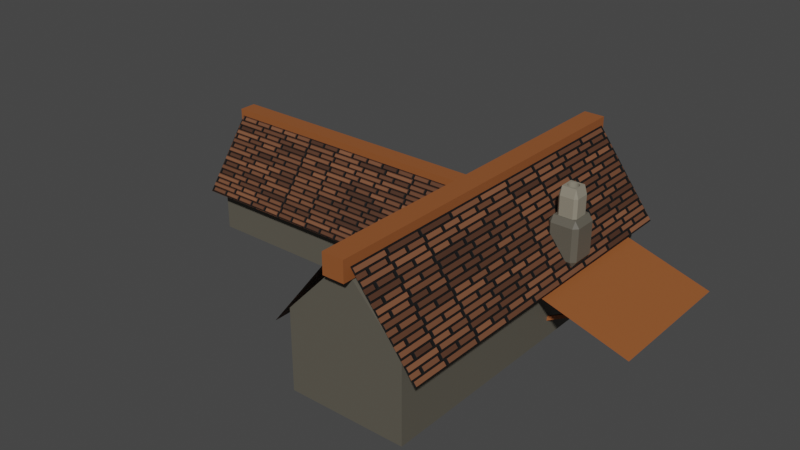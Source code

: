 # Source: casa_medieval.blend  (saved by Blender 2.92.15; exported with 4.5.12 LTS)
import bpy
from mathutils import Matrix  # noqa: F401  (used for matrix-valued properties, if any)

bpy.ops.wm.read_factory_settings(use_empty=True)
scene = bpy.context.scene
scene.name = 'Scene'

# ---- collections
col_collection = bpy.data.collections.new('Collection'); scene.collection.children.link(col_collection)

# ---- materials (node trees are filled in below, after node groups)
mat_wood_001 = bpy.data.materials.new('Wood.001')
mat_telhado_002 = bpy.data.materials.new('Telhado.002')
mat_material_012 = bpy.data.materials.new('Material.012')
mat_material_011 = bpy.data.materials.new('Material.011')
mat_material_010 = bpy.data.materials.new('Material.010')
mat_paralelo = bpy.data.materials.new('Paralelo')

# ---- material node trees
mat_wood_001.use_nodes = True; mat_wood_001.node_tree.nodes.clear()
_N = mat_wood_001.node_tree.nodes; _L = mat_wood_001.node_tree.links
n0 = _N.new('ShaderNodeBsdfPrincipled'); n0.name = 'Principled BSDF'; n0.location = (10, 300)
n0.distribution = 'GGX'
n0.subsurface_method = 'RANDOM_WALK_SKIN'
n0.inputs[0].default_value = (0.2957, 0.09143, 0.02578, 1.0)
n0.inputs[3].default_value = 1.45
n0.inputs[27].default_value = (0.0, 0.0, 0.0, 1.0)
n0.inputs[28].default_value = 1.0
n1 = _N.new('ShaderNodeOutputMaterial'); n1.name = 'Material Output'; n1.location = (300, 300)
_L.new(n0.outputs[0], n1.inputs[0])
n1.is_active_output = True
mat_telhado_002.use_nodes = True; mat_telhado_002.node_tree.nodes.clear()
_N = mat_telhado_002.node_tree.nodes; _L = mat_telhado_002.node_tree.links
n0 = _N.new('ShaderNodeOutputMaterial'); n0.name = 'Material Output'; n0.location = (338, 300)
n1 = _N.new('ShaderNodeTexCoord'); n1.name = 'Texture Coordinate'; n1.location = (-1316, 230)
n2 = _N.new('ShaderNodeMapping'); n2.name = 'Mapping'; n2.location = (-1106, 247)
n2.width = 240
n2.inputs[2].default_value = (0.0, 0.0, 1.571)
n3 = _N.new('ShaderNodeTexBrick'); n3.name = 'Brick Texture'; n3.location = (-816, 301)
n3.offset = 0.6077
n3.squash = 0.57
n3.inputs[4].default_value = 4.5
n4 = _N.new('ShaderNodeBump'); n4.name = 'Bump'; n4.location = (-419, -134)
n4.inputs[1].default_value = 1.0
n4.inputs[2].default_value = 1.0
n5 = _N.new('ShaderNodeValToRGB'); n5.name = 'ColorRamp'; n5.location = (-502, 336)
while len(n5.color_ramp.elements) > 1: n5.color_ramp.elements.remove(n5.color_ramp.elements[-1])
n5.color_ramp.elements[0].position = 0.0; n5.color_ramp.elements[0].color = (0.0, 0.0, 0.0, 1.0)
_e = n5.color_ramp.elements.new(1.0); _e.color = (0.3663, 0.1384, 0.06125, 1.0)
n6 = _N.new('ShaderNodeHueSaturation'); n6.name = 'Hue Saturation Value'; n6.location = (-182, 332)
n6.inputs[2].default_value = 0.7
n7 = _N.new('ShaderNodeBsdfPrincipled'); n7.name = 'Principled BSDF'; n7.location = (48, 300)
n7.distribution = 'GGX'
n7.subsurface_method = 'RANDOM_WALK_SKIN'
n7.inputs[2].default_value = 0.7318
n7.inputs[3].default_value = 1.45
n7.inputs[27].default_value = (0.0, 0.0, 0.0, 1.0)
n7.inputs[28].default_value = 1.0
_L.new(n2.outputs[0], n3.inputs[0])
_L.new(n1.outputs[0], n2.inputs[0])
_L.new(n3.outputs[0], n5.inputs[0])
_L.new(n3.outputs[0], n4.inputs[3])
_L.new(n4.outputs[0], n7.inputs[5])
_L.new(n6.outputs[0], n7.inputs[0])
_L.new(n5.outputs[0], n6.inputs[4])
_L.new(n7.outputs[0], n0.inputs[0])
n0.is_active_output = True
mat_material_012.use_nodes = True; mat_material_012.node_tree.nodes.clear()
_N = mat_material_012.node_tree.nodes; _L = mat_material_012.node_tree.links
n0 = _N.new('ShaderNodeBsdfPrincipled'); n0.name = 'Principled BSDF'; n0.location = (10, 300)
n0.distribution = 'GGX'
n0.subsurface_method = 'BURLEY'
n0.inputs[0].default_value = (0.2641, 0.2397, 0.1847, 1.0)
n0.inputs[3].default_value = 1.45
n0.inputs[27].default_value = (0.0, 0.0, 0.0, 1.0)
n0.inputs[28].default_value = 1.0
n1 = _N.new('ShaderNodeOutputMaterial'); n1.name = 'Material Output'; n1.location = (300, 300)
_L.new(n0.outputs[0], n1.inputs[0])
n1.is_active_output = True
mat_material_011.use_nodes = True; mat_material_011.node_tree.nodes.clear()
_N = mat_material_011.node_tree.nodes; _L = mat_material_011.node_tree.links
n0 = _N.new('ShaderNodeBsdfPrincipled'); n0.name = 'Principled BSDF'; n0.location = (10, 300)
n0.distribution = 'GGX'
n0.subsurface_method = 'BURLEY'
n0.inputs[0].default_value = (0.107, 0.09759, 0.07619, 1.0)
n0.inputs[3].default_value = 1.45
n0.inputs[27].default_value = (0.0, 0.0, 0.0, 1.0)
n0.inputs[28].default_value = 1.0
n1 = _N.new('ShaderNodeOutputMaterial'); n1.name = 'Material Output'; n1.location = (300, 300)
_L.new(n0.outputs[0], n1.inputs[0])
n1.is_active_output = True
mat_material_010.use_nodes = True; mat_material_010.node_tree.nodes.clear()
_N = mat_material_010.node_tree.nodes; _L = mat_material_010.node_tree.links
n0 = _N.new('ShaderNodeBsdfPrincipled'); n0.name = 'Principled BSDF'; n0.location = (10, 300)
n0.distribution = 'GGX'
n0.subsurface_method = 'BURLEY'
n0.inputs[0].default_value = (0.6308, 0.1559, 0.02122, 1.0)
n0.inputs[3].default_value = 1.45
n0.inputs[27].default_value = (0.0, 0.0, 0.0, 1.0)
n0.inputs[28].default_value = 1.0
n1 = _N.new('ShaderNodeOutputMaterial'); n1.name = 'Material Output'; n1.location = (300, 300)
_L.new(n0.outputs[0], n1.inputs[0])
n1.is_active_output = True
mat_paralelo.use_nodes = True; mat_paralelo.node_tree.nodes.clear()
_N = mat_paralelo.node_tree.nodes; _L = mat_paralelo.node_tree.links
n0 = _N.new('ShaderNodeOutputMaterial'); n0.name = 'Material Output'; n0.location = (300, 300)
n1 = _N.new('ShaderNodeBump'); n1.name = 'Bump'; n1.location = (-307, -183)
n1.inputs[0].default_value = 0.5417
n1.inputs[1].default_value = 1.0
n1.inputs[2].default_value = 1.0
n2 = _N.new('ShaderNodeBsdfPrincipled'); n2.name = 'Principled BSDF'; n2.location = (10, 300)
n2.distribution = 'GGX'
n2.subsurface_method = 'RANDOM_WALK_SKIN'
n2.inputs[3].default_value = 1.45
n2.inputs[27].default_value = (0.0, 0.0, 0.0, 1.0)
n2.inputs[28].default_value = 1.0
n3 = _N.new('ShaderNodeTexBrick'); n3.name = 'Brick Texture'; n3.location = (-874, 236)
n3.offset = 0.7538
n3.squash = 1.3
n3.inputs[2].default_value = (0.214, 0.4081, 0.2831, 1.0)
n3.inputs[3].default_value = (0.1178, 0.1178, 0.1178, 1.0)
n3.inputs[4].default_value = 14.2
n4 = _N.new('ShaderNodeValToRGB'); n4.name = 'ColorRamp'; n4.location = (-643, 268)
while len(n4.color_ramp.elements) > 1: n4.color_ramp.elements.remove(n4.color_ramp.elements[-1])
n4.color_ramp.elements[0].position = 0.0; n4.color_ramp.elements[0].color = (0.2525, 0.2301, 0.1534, 1.0)
_e = n4.color_ramp.elements.new(1.0); _e.color = (0.95, 0.8821, 0.6957, 1.0)
n5 = _N.new('ShaderNodeHueSaturation'); n5.name = 'Hue Saturation Value'; n5.location = (-297, 250)
n5.inputs[1].default_value = 1.34
_L.new(n5.outputs[0], n2.inputs[0])
_L.new(n3.outputs[0], n4.inputs[0])
_L.new(n3.outputs[0], n1.inputs[3])
_L.new(n1.outputs[0], n2.inputs[5])
_L.new(n2.outputs[0], n0.inputs[0])
_L.new(n4.outputs[0], n5.inputs[4])
n0.is_active_output = True

# ---- world
world_world = bpy.data.worlds.new('World'); scene.world = world_world
world_world.use_nodes = True; world_world.node_tree.nodes.clear()
_N = world_world.node_tree.nodes; _L = world_world.node_tree.links
n0 = _N.new('ShaderNodeOutputWorld'); n0.name = 'World Output'; n0.location = (300, 300)
n1 = _N.new('ShaderNodeBackground'); n1.name = 'Background'; n1.location = (10, 300)
n1.inputs[0].default_value = (0.05088, 0.05088, 0.05088, 1.0)
_L.new(n1.outputs[0], n0.inputs[0])
n0.is_active_output = True
world_world.color = (0.05088, 0.05088, 0.05088)
world_world.use_sun_shadow = False
world_world.sun_shadow_jitter_overblur = 0.0

# ---- meshes
me_cube_041 = bpy.data.meshes.new('Cube.041')
me_cube_041.from_pydata([(-1.0, -1.0, -1.0), (-1.0, -1.0, 1.0), (-1.0, 1.0, -1.0), (-1.0, 1.0, 1.0), (1.0, -1.0, -1.0), (1.0, -1.0, 1.0), (1.0, 1.0, -1.0), (1.0, 1.0, 1.0)], [], [(0, 1, 3, 2), (2, 3, 7, 6), (6, 7, 5, 4), (4, 5, 1, 0), (2, 6, 4, 0), (7, 3, 1, 5)])
_uv = me_cube_041.uv_layers.new(name='UVMap')
_uv.uv.foreach_set('vector', [0.375, 0.0, 0.625, 0.0, 0.625, 0.25, 0.375, 0.25, 0.375, 0.25, 0.625, 0.25, 0.625, 0.5, 0.375, 0.5, 0.375, 0.5, 0.625, 0.5, 0.625, 0.75, 0.375, 0.75, 0.375, 0.75, 0.625, 0.75, 0.625, 1.0, 0.375, 1.0, 0.125, 0.5, 0.375, 0.5, 0.375, 0.75, 0.125, 0.75, 0.625, 0.5, 0.875, 0.5, 0.875, 0.75, 0.625, 0.75])
me_cube_041.materials.append(mat_wood_001)
me_cube_041.use_remesh_fix_poles = True
me_cube_041.use_remesh_preserve_attributes = False
me_cube_041.use_mirror_vertex_groups = False
me_cube_041.update()
me_cube_040 = bpy.data.meshes.new('Cube.040')
me_cube_040.from_pydata([(1.127, 0.9675, 1.0), (1.118, -1.0, 0.9997), (0.1178, -1.0, 2.282), (0.1268, 0.9822, 2.279)], [], [(0, 3, 2, 1)])
_uv = me_cube_040.uv_layers.new(name='UVMap')
_uv.uv.foreach_set('vector', [0.625, 0.5, 0.75, 0.5, 0.75, 0.75, 0.625, 0.75])
me_cube_040.materials.append(mat_telhado_002)
me_cube_040.use_remesh_preserve_volume = False
me_cube_040.use_remesh_preserve_attributes = False
me_cube_040.use_mirror_vertex_groups = False
me_cube_040.update()
me_cube_039 = bpy.data.meshes.new('Cube.039')
me_cube_039.from_pydata([(-0.7184, -0.7184, -1.0), (-0.7184, -1.0, -0.7184), (-1.0, -0.7184, -0.7184), (-0.7184, -1.0, 0.7184), (-0.7184, -0.7184, 1.0), (-1.0, -0.7184, 0.7184), (-0.7184, 0.7184, -1.0), (-1.0, 0.7184, -0.7184), (-0.7184, 1.0, -0.7184), (-0.7184, 0.7184, 1.0), (-0.7184, 1.0, 0.7184), (-1.0, 0.7184, 0.7184), (0.7184, -0.7184, -1.0), (1.0, -0.7184, -0.7184), (0.7184, -1.0, -0.7184), (0.7184, -0.7184, 1.0), (0.7184, -1.0, 0.7184), (1.0, -0.7184, 0.7184), (0.7184, 0.7184, -1.0), (0.7184, 1.0, -0.7184), (1.0, 0.7184, -0.7184), (0.7184, 0.7184, 1.0), (1.0, 0.7184, 0.7184), (0.7184, 1.0, 0.7184), (0.01385, 0.5446, -1.0), (0.01385, 0.5446, 1.0), (-0.09479, -0.5584, -1.0), (-0.09479, -0.5584, 1.0), (0.1225, 0.5339, -1.0), (0.1225, 0.5339, 1.0), (-0.1993, -0.5267, -1.0), (-0.1993, -0.5267, 1.0), (0.227, 0.5023, -1.0), (0.227, 0.5023, 1.0), (-0.2955, -0.4753, -1.0), (-0.2955, -0.4753, 1.0), (0.3232, 0.4508, -1.0), (0.3232, 0.4508, 1.0), (-0.3799, -0.406, -1.0), (-0.3799, -0.406, 1.0), (0.4076, 0.3815, -1.0), (0.4076, 0.3815, 1.0), (-0.4492, -0.3216, -1.0), (-0.4492, -0.3216, 1.0), (0.4769, 0.2972, -1.0), (0.4769, 0.2972, 1.0), (-0.5006, -0.2253, -1.0), (-0.5006, -0.2253, 1.0), (0.5283, 0.2009, -1.0), (0.5283, 0.2009, 1.0), (-0.5323, -0.1209, -1.0), (-0.5323, -0.1209, 1.0), (0.56, 0.09641, -1.0), (0.56, 0.09641, 1.0), (-0.543, -0.01223, -1.0), (-0.543, -0.01223, 1.0), (0.5707, -0.01223, -1.0), (0.5707, -0.01223, 1.0), (-0.5323, 0.09641, -1.0), (0.56, -0.1209, -1.0), (-0.5323, 0.09641, 1.0), (0.56, -0.1209, 1.0), (0.5283, -0.2253, -1.0), (0.5283, -0.2253, 1.0), (-0.5006, 0.2009, -1.0), (-0.5006, 0.2009, 1.0), (0.4769, -0.3216, -1.0), (0.4769, -0.3216, 1.0), (-0.4492, 0.2972, -1.0), (-0.4492, 0.2972, 1.0), (0.4076, -0.406, -1.0), (0.4076, -0.406, 1.0), (-0.3799, 0.3815, -1.0), (-0.3799, 0.3815, 1.0), (0.3232, -0.4753, -1.0), (0.3232, -0.4753, 1.0), (-0.2955, 0.4508, -1.0), (-0.2955, 0.4508, 1.0), (0.227, -0.5267, -1.0), (0.227, -0.5267, 1.0), (-0.1993, 0.5023, -1.0), (-0.1993, 0.5023, 1.0), (0.1225, -0.5584, -1.0), (0.1225, -0.5584, 1.0), (-0.09479, 0.5339, -1.0), (-0.09479, 0.5339, 1.0), (0.01385, -0.5691, -1.0), (0.01385, -0.5691, 1.0)], [], [(14, 16, 3, 1), (20, 22, 17, 13), (2, 5, 11, 7), (8, 10, 23, 19), (0, 1, 2), (3, 4, 5), (6, 7, 8), (9, 10, 11), (12, 13, 14), (15, 16, 17), (18, 19, 20), (21, 22, 23), (6, 0, 2, 7), (1, 3, 5, 2), (4, 9, 11, 5), (10, 8, 7, 11), (18, 6, 8, 19), (9, 21, 23, 10), (22, 20, 19, 23), (12, 18, 20, 13), (21, 15, 17, 22), (16, 14, 13, 17), (0, 12, 14, 1), (15, 4, 3, 16), (25, 24, 28, 29), (29, 28, 32, 33), (33, 32, 36, 37), (37, 36, 40, 41), (40, 44, 45, 41), (44, 48, 49, 45), (48, 52, 53, 49), (52, 56, 57, 53), (56, 59, 61, 57), (59, 62, 63, 61), (62, 66, 67, 63), (66, 70, 71, 67), (70, 74, 75, 71), (74, 78, 79, 75), (78, 82, 83, 79), (82, 86, 87, 83), (27, 87, 86, 26), (26, 30, 31, 27), (30, 34, 35, 31), (34, 38, 39, 35), (39, 38, 42, 43), (43, 42, 46, 47), (47, 46, 50, 51), (51, 50, 54, 55), (55, 54, 58, 60), (60, 58, 64, 65), (65, 64, 68, 69), (72, 73, 69, 68), (73, 72, 76, 77), (77, 76, 80, 81), (81, 80, 84, 85), (24, 25, 85, 84), (71, 15, 21, 41, 45, 49, 53, 57, 61, 63, 67), (41, 21, 9, 4, 15, 71, 75, 79, 83, 87, 27, 31, 35, 39, 43, 47, 51, 55, 60, 65, 69, 73, 77, 81, 85, 25, 29, 33, 37), (40, 18, 12, 70, 66, 62, 59, 56, 52, 48, 44), (12, 0, 6, 18, 40, 36, 32, 28, 24, 84, 80, 76, 72, 68, 64, 58, 54, 50, 46, 42, 38, 34, 30, 26, 86, 82, 78, 74, 70)])
_uv = me_cube_039.uv_layers.new(name='UVMap')
_uv.uv.foreach_set('vector', [0.4102, 0.7852, 0.5898, 0.7852, 0.5898, 0.9648, 0.4102, 0.9648, 0.4102, 0.5352, 0.5898, 0.5352, 0.5898, 0.7148, 0.4102, 0.7148, 0.4102, 0.0352, 0.5898, 0.0352, 0.5898, 0.2148, 0.4102, 0.2148, 0.4102, 0.2852, 0.5898, 0.2852, 0.5898, 0.4648, 0.4102, 0.4648, 0.1602, 0.7148, 0.1602, 0.75, 0.125, 0.7148, 0.5898, 0.9648, 0.625, 0.9648, 0.5898, 1.0, 0.1602, 0.5352, 0.125, 0.5352, 0.1602, 0.5, 0.625, 0.2852, 0.625, 0.2852, 0.5898, 0.25, 0.3398, 0.7148, 0.375, 0.7148, 0.3398, 0.75, 0.625, 0.7852, 0.625, 0.7852, 0.5898, 0.75, 0.3398, 0.5352, 0.3398, 0.5, 0.375, 0.5352, 0.625, 0.5352, 0.625, 0.5352, 0.5898, 0.5, 0.1602, 0.5352, 0.1602, 0.7148, 0.125, 0.7148, 0.125, 0.5352, 0.4102, 0.0, 0.5898, 0.0, 0.5898, 0.0352, 0.4102, 0.0352, 0.625, 0.0352, 0.625, 0.2148, 0.5898, 0.2148, 0.5898, 0.0352, 0.5898, 0.2852, 0.4102, 0.2852, 0.4102, 0.2148, 0.5898, 0.2148, 0.3398, 0.5352, 0.1602, 0.5352, 0.1602, 0.5, 0.3398, 0.5, 0.625, 0.2852, 0.625, 0.4648, 0.5898, 0.4648, 0.5898, 0.2852, 0.5898, 0.5352, 0.4102, 0.5352, 0.4102, 0.4648, 0.5898, 0.4648, 0.3398, 0.7148, 0.3398, 0.5352, 0.4102, 0.5352, 0.4102, 0.7148, 0.6602, 0.5352, 0.6602, 0.7148, 0.5898, 0.7148, 0.5898, 0.5352, 0.5898, 0.7852, 0.4102, 0.7852, 0.4102, 0.7148, 0.5898, 0.7148, 0.1602, 0.7148, 0.3398, 0.7148, 0.3398, 0.75, 0.1602, 0.75, 0.625, 0.7852, 0.625, 0.9648, 0.5898, 0.9648, 0.5898, 0.7852, 1.0, 0.8209, 1.0, 0.6496, 0.9688, 0.6496, 0.9688, 0.8209, 0.9688, 0.8209, 0.9688, 0.6496, 0.9375, 0.6496, 0.9375, 0.8209, 0.9375, 0.8209, 0.9375, 0.6496, 0.9062, 0.6496, 0.9062, 0.8209, 0.9062, 0.8209, 0.9062, 0.6496, 0.875, 0.6496, 0.875, 0.8209, 0.875, 0.6496, 0.8438, 0.6496, 0.8438, 0.8209, 0.875, 0.8209, 0.8438, 0.6496, 0.8125, 0.6496, 0.8125, 0.8209, 0.8438, 0.8209, 0.8125, 0.6496, 0.7812, 0.6496, 0.7812, 0.8209, 0.8125, 0.8209, 0.7812, 0.6496, 0.75, 0.6496, 0.75, 0.8209, 0.7812, 0.8209, 0.75, 0.6496, 0.7188, 0.6496, 0.7188, 0.8209, 0.75, 0.8209, 0.7188, 0.6496, 0.6875, 0.6496, 0.6875, 0.8209, 0.7188, 0.8209, 0.6875, 0.6496, 0.6562, 0.6496, 0.6562, 0.8209, 0.6875, 0.8209, 0.6562, 0.6496, 0.625, 0.6496, 0.625, 0.8209, 0.6562, 0.8209, 0.625, 0.6496, 0.5938, 0.6496, 0.5938, 0.8209, 0.625, 0.8209, 0.5938, 0.6496, 0.5625, 0.6496, 0.5625, 0.8209, 0.5938, 0.8209, 0.5625, 0.6496, 0.5312, 0.6496, 0.5312, 0.8209, 0.5625, 0.8209, 0.5312, 0.6496, 0.5, 0.6496, 0.5, 0.8209, 0.5312, 0.8209, 0.4688, 0.8209, 0.5, 0.8209, 0.5, 0.6496, 0.4688, 0.6496, 0.4688, 0.6496, 0.4375, 0.6496, 0.4375, 0.8209, 0.4688, 0.8209, 0.4375, 0.6496, 0.4062, 0.6496, 0.4062, 0.8209, 0.4375, 0.8209, 0.4062, 0.6496, 0.375, 0.6496, 0.375, 0.8209, 0.4062, 0.8209, 0.375, 0.8209, 0.375, 0.6496, 0.3438, 0.6496, 0.3438, 0.8209, 0.3438, 0.8209, 0.3438, 0.6496, 0.3125, 0.6496, 0.3125, 0.8209, 0.3125, 0.8209, 0.3125, 0.6496, 0.2812, 0.6496, 0.2812, 0.8209, 0.2812, 0.8209, 0.2812, 0.6496, 0.25, 0.6496, 0.25, 0.8209, 0.25, 0.8209, 0.25, 0.6496, 0.2188, 0.6496, 0.2188, 0.8209, 0.2188, 0.8209, 0.2188, 0.6496, 0.1875, 0.6496, 0.1875, 0.8209, 0.1875, 0.8209, 0.1875, 0.6496, 0.1562, 0.6496, 0.1562, 0.8209, 0.125, 0.6496, 0.125, 0.8209, 0.1562, 0.8209, 0.1562, 0.6496, 0.125, 0.8209, 0.125, 0.6496, 0.09375, 0.6496, 0.09375, 0.8209, 0.09375, 0.8209, 0.09375, 0.6496, 0.0625, 0.6496, 0.0625, 0.8209, 0.0625, 0.8209, 0.0625, 0.6496, 0.03125, 0.6496, 0.03125, 0.8209, 0.0, 0.6496, 0.0, 0.8209, 0.03125, 0.8209, 0.03125, 0.6496, 0.699, 0.6758, 0.6602, 0.7148, 0.6602, 0.5352, 0.699, 0.5773, 0.6904, 0.5879, 0.684, 0.5999, 0.68, 0.6129, 0.6787, 0.6265, 0.68, 0.6401, 0.684, 0.6532, 0.6904, 0.6652, 0.699, 0.5773, 0.6602, 0.5352, 0.8398, 0.5352, 0.8398, 0.7148, 0.6602, 0.7148, 0.699, 0.6758, 0.7096, 0.6844, 0.7216, 0.6908, 0.7347, 0.6948, 0.7483, 0.6961, 0.7618, 0.6948, 0.7749, 0.6908, 0.7869, 0.6844, 0.7975, 0.6758, 0.8061, 0.6652, 0.8126, 0.6532, 0.8165, 0.6401, 0.8179, 0.6265, 0.8165, 0.6129, 0.8126, 0.5999, 0.8061, 0.5879, 0.7975, 0.5773, 0.7869, 0.5687, 0.7749, 0.5622, 0.7618, 0.5583, 0.7483, 0.5569, 0.7347, 0.5583, 0.7216, 0.5622, 0.7096, 0.5687, 0.301, 0.5773, 0.3398, 0.5352, 0.3398, 0.7148, 0.301, 0.6758, 0.3096, 0.6652, 0.316, 0.6532, 0.32, 0.6401, 0.3213, 0.6265, 0.32, 0.6129, 0.316, 0.5999, 0.3096, 0.5879, 0.3398, 0.7148, 0.1602, 0.7148, 0.1602, 0.5352, 0.3398, 0.5352, 0.301, 0.5773, 0.2904, 0.5687, 0.2784, 0.5622, 0.2653, 0.5583, 0.2517, 0.5569, 0.2382, 0.5583, 0.2251, 0.5622, 0.2131, 0.5687, 0.2025, 0.5773, 0.1939, 0.5879, 0.1874, 0.5999, 0.1835, 0.6129, 0.1821, 0.6265, 0.1835, 0.6401, 0.1874, 0.6532, 0.1939, 0.6652, 0.2025, 0.6758, 0.2131, 0.6844, 0.2251, 0.6908, 0.2382, 0.6948, 0.2517, 0.6961, 0.2653, 0.6948, 0.2784, 0.6908, 0.2904, 0.6844, 0.301, 0.6758])
me_cube_039.materials.append(mat_material_012)
me_cube_039.use_remesh_fix_poles = True
me_cube_039.use_remesh_preserve_attributes = False
me_cube_039.use_mirror_vertex_groups = False
me_cube_039.update()
me_cube_038 = bpy.data.meshes.new('Cube.038')
me_cube_038.from_pydata([(-0.7184, -0.7184, -1.0), (-0.7184, -1.0, -0.7184), (-1.0, -0.7184, -0.7184), (-0.7184, -1.0, 0.7184), (-0.7184, -0.7184, 1.0), (-1.0, -0.7184, 0.7184), (-0.7184, 0.7184, -1.0), (-1.0, 0.7184, -0.7184), (-0.7184, 1.0, -0.7184), (-0.7184, 0.7184, 1.0), (-0.7184, 1.0, 0.7184), (-1.0, 0.7184, 0.7184), (0.7184, -0.7184, -1.0), (1.0, -0.7184, -0.7184), (0.7184, -1.0, -0.7184), (0.7184, -0.7184, 1.0), (0.7184, -1.0, 0.7184), (1.0, -0.7184, 0.7184), (0.7184, 0.7184, -1.0), (0.7184, 1.0, -0.7184), (1.0, 0.7184, -0.7184), (0.7184, 0.7184, 1.0), (1.0, 0.7184, 0.7184), (0.7184, 1.0, 0.7184)], [], [(14, 16, 3, 1), (20, 22, 17, 13), (21, 9, 4, 15), (2, 5, 11, 7), (8, 10, 23, 19), (0, 1, 2), (3, 4, 5), (6, 7, 8), (9, 10, 11), (12, 13, 14), (15, 16, 17), (18, 19, 20), (21, 22, 23), (6, 0, 2, 7), (1, 3, 5, 2), (4, 9, 11, 5), (10, 8, 7, 11), (18, 6, 8, 19), (9, 21, 23, 10), (22, 20, 19, 23), (12, 18, 20, 13), (21, 15, 17, 22), (16, 14, 13, 17), (0, 12, 14, 1), (15, 4, 3, 16), (6, 18, 12, 0)])
_uv = me_cube_038.uv_layers.new(name='UVMap')
_uv.uv.foreach_set('vector', [0.4102, 0.7852, 0.5898, 0.7852, 0.5898, 0.9648, 0.4102, 0.9648, 0.4102, 0.5352, 0.5898, 0.5352, 0.5898, 0.7148, 0.4102, 0.7148, 0.6602, 0.5352, 0.8398, 0.5352, 0.8398, 0.7148, 0.6602, 0.7148, 0.4102, 0.0352, 0.5898, 0.0352, 0.5898, 0.2148, 0.4102, 0.2148, 0.4102, 0.2852, 0.5898, 0.2852, 0.5898, 0.4648, 0.4102, 0.4648, 0.1602, 0.7148, 0.1602, 0.75, 0.125, 0.7148, 0.5898, 0.9648, 0.625, 0.9648, 0.5898, 1.0, 0.1602, 0.5352, 0.125, 0.5352, 0.1602, 0.5, 0.625, 0.2852, 0.625, 0.2852, 0.5898, 0.25, 0.3398, 0.7148, 0.375, 0.7148, 0.3398, 0.75, 0.625, 0.7852, 0.625, 0.7852, 0.5898, 0.75, 0.3398, 0.5352, 0.3398, 0.5, 0.375, 0.5352, 0.625, 0.5352, 0.625, 0.5352, 0.5898, 0.5, 0.1602, 0.5352, 0.1602, 0.7148, 0.125, 0.7148, 0.125, 0.5352, 0.4102, 0.0, 0.5898, 0.0, 0.5898, 0.0352, 0.4102, 0.0352, 0.625, 0.0352, 0.625, 0.2148, 0.5898, 0.2148, 0.5898, 0.0352, 0.5898, 0.2852, 0.4102, 0.2852, 0.4102, 0.2148, 0.5898, 0.2148, 0.3398, 0.5352, 0.1602, 0.5352, 0.1602, 0.5, 0.3398, 0.5, 0.625, 0.2852, 0.625, 0.4648, 0.5898, 0.4648, 0.5898, 0.2852, 0.5898, 0.5352, 0.4102, 0.5352, 0.4102, 0.4648, 0.5898, 0.4648, 0.3398, 0.7148, 0.3398, 0.5352, 0.4102, 0.5352, 0.4102, 0.7148, 0.6602, 0.5352, 0.6602, 0.7148, 0.5898, 0.7148, 0.5898, 0.5352, 0.5898, 0.7852, 0.4102, 0.7852, 0.4102, 0.7148, 0.5898, 0.7148, 0.1602, 0.7148, 0.3398, 0.7148, 0.3398, 0.75, 0.1602, 0.75, 0.625, 0.7852, 0.625, 0.9648, 0.5898, 0.9648, 0.5898, 0.7852, 0.1602, 0.5352, 0.3398, 0.5352, 0.3398, 0.7148, 0.1602, 0.7148])
me_cube_038.materials.append(mat_material_011)
me_cube_038.use_remesh_fix_poles = True
me_cube_038.use_remesh_preserve_attributes = False
me_cube_038.use_mirror_vertex_groups = False
me_cube_038.update()
me_cube_037 = bpy.data.meshes.new('Cube.037')
me_cube_037.from_pydata([(-1.0, -1.0, -1.0), (-1.0, -1.0, 1.0), (-1.0, 1.0, -1.0), (-1.0, 1.0, 1.0), (1.0, -1.0, -1.0), (1.0, -1.0, 1.0), (1.0, 1.0, -1.0), (1.0, 1.0, 1.0)], [], [(0, 1, 3, 2), (2, 3, 7, 6), (6, 7, 5, 4), (4, 5, 1, 0), (2, 6, 4, 0), (7, 3, 1, 5)])
_uv = me_cube_037.uv_layers.new(name='UVMap')
_uv.uv.foreach_set('vector', [0.375, 0.0, 0.625, 0.0, 0.625, 0.25, 0.375, 0.25, 0.375, 0.25, 0.625, 0.25, 0.625, 0.5, 0.375, 0.5, 0.375, 0.5, 0.625, 0.5, 0.625, 0.75, 0.375, 0.75, 0.375, 0.75, 0.625, 0.75, 0.625, 1.0, 0.375, 1.0, 0.125, 0.5, 0.375, 0.5, 0.375, 0.75, 0.125, 0.75, 0.625, 0.5, 0.875, 0.5, 0.875, 0.75, 0.625, 0.75])
me_cube_037.materials.append(mat_wood_001)
me_cube_037.use_remesh_fix_poles = True
me_cube_037.use_remesh_preserve_attributes = False
me_cube_037.use_mirror_vertex_groups = False
me_cube_037.update()
me_cube_036 = bpy.data.meshes.new('Cube.036')
me_cube_036.from_pydata([(1.127, 0.9675, 1.0), (1.118, -1.0, 0.9997), (0.1178, -1.0, 2.282), (0.1268, 0.9822, 2.279)], [], [(0, 3, 2, 1)])
_uv = me_cube_036.uv_layers.new(name='UVMap')
_uv.uv.foreach_set('vector', [0.625, 0.5, 0.75, 0.5, 0.75, 0.75, 0.625, 0.75])
me_cube_036.materials.append(mat_telhado_002)
me_cube_036.materials.append(mat_material_010)
me_cube_036.materials.append(None)
me_cube_036.use_remesh_preserve_volume = False
me_cube_036.use_remesh_preserve_attributes = False
me_cube_036.use_mirror_vertex_groups = False
me_cube_036.update()
me_cube_042 = bpy.data.meshes.new('Cube.042')
me_cube_042.from_pydata([(-1.0, -1.0, -1.0), (-1.0, -1.0, 1.0), (-1.0, 1.0, -1.0), (-1.0, 1.0, 1.0), (1.0, -1.0, -1.0), (1.0, -1.0, 1.0), (1.0, 1.0, -1.0), (1.0, 1.0, 1.0), (0.0, 1.0, -1.0), (0.0, 1.0, 2.55), (0.0, -1.0, -1.0), (0.0, -1.0, 2.55)], [], [(0, 1, 3, 2), (8, 9, 7, 6), (6, 7, 5, 4), (10, 11, 1, 0), (8, 6, 4, 10), (9, 3, 1, 11), (7, 9, 11, 5), (2, 8, 10, 0), (4, 5, 11, 10), (2, 3, 9, 8)])
_uv = me_cube_042.uv_layers.new(name='UVMap')
_uv.uv.foreach_set('vector', [0.375, 0.0, 0.625, 0.0, 0.625, 0.25, 0.375, 0.25, 0.375, 0.375, 0.625, 0.375, 0.625, 0.5, 0.375, 0.5, 0.375, 0.5, 0.625, 0.5, 0.625, 0.75, 0.375, 0.75, 0.375, 0.875, 0.625, 0.875, 0.625, 1.0, 0.375, 1.0, 0.25, 0.5, 0.375, 0.5, 0.375, 0.75, 0.25, 0.75, 0.75, 0.5, 0.875, 0.5, 0.875, 0.75, 0.75, 0.75, 0.625, 0.5, 0.75, 0.5, 0.75, 0.75, 0.625, 0.75, 0.125, 0.5, 0.25, 0.5, 0.25, 0.75, 0.125, 0.75, 0.375, 0.75, 0.625, 0.75, 0.625, 0.875, 0.375, 0.875, 0.375, 0.25, 0.625, 0.25, 0.625, 0.375, 0.375, 0.375])
me_cube_042.materials.append(mat_material_011)
me_cube_042.use_remesh_fix_poles = True
me_cube_042.use_remesh_preserve_attributes = False
me_cube_042.use_mirror_vertex_groups = False
me_cube_042.update()
me_cube_043 = bpy.data.meshes.new('Cube.043')
me_cube_043.from_pydata([(-1.0, -1.0, -1.0), (-1.0, -1.0, 1.0), (-1.0, 1.0, -1.0), (-1.0, 1.0, 1.0), (1.0, -1.0, -1.0), (1.0, -1.0, 1.0), (1.0, 1.0, -1.0), (1.0, 1.0, 1.0), (0.0, 1.0, -1.0), (0.0, 1.0, 2.55), (0.0, -1.0, -1.0), (0.0, -1.0, 2.55)], [], [(0, 1, 3, 2), (8, 9, 7, 6), (6, 7, 5, 4), (10, 11, 1, 0), (8, 6, 4, 10), (9, 3, 1, 11), (7, 9, 11, 5), (2, 8, 10, 0), (4, 5, 11, 10), (2, 3, 9, 8)])
me_cube_043.polygons.foreach_set('material_index', [1, 1, 1, 1, 1, 1, 1, 1, 1, 1])
_uv = me_cube_043.uv_layers.new(name='UVMap')
_uv.uv.foreach_set('vector', [0.375, 0.0, 0.625, 0.0, 0.625, 0.25, 0.375, 0.25, 0.375, 0.375, 0.625, 0.375, 0.625, 0.5, 0.375, 0.5, 0.375, 0.5, 0.625, 0.5, 0.625, 0.75, 0.375, 0.75, 0.375, 0.875, 0.625, 0.875, 0.625, 1.0, 0.375, 1.0, 0.25, 0.5, 0.375, 0.5, 0.375, 0.75, 0.25, 0.75, 0.75, 0.5, 0.875, 0.5, 0.875, 0.75, 0.75, 0.75, 0.625, 0.5, 0.75, 0.5, 0.75, 0.75, 0.625, 0.75, 0.125, 0.5, 0.25, 0.5, 0.25, 0.75, 0.125, 0.75, 0.375, 0.75, 0.625, 0.75, 0.625, 0.875, 0.375, 0.875, 0.375, 0.25, 0.625, 0.25, 0.625, 0.375, 0.375, 0.375])
me_cube_043.materials.append(mat_paralelo)
me_cube_043.materials.append(mat_material_011)
me_cube_043.use_remesh_fix_poles = True
me_cube_043.use_remesh_preserve_attributes = False
me_cube_043.use_mirror_vertex_groups = False
me_cube_043.update()
me_plane_002 = bpy.data.meshes.new('Plane.002')
me_plane_002.from_pydata([(-1.0, -1.0, 0.0), (1.0, -1.0, 0.0), (-1.0, 1.0, 0.0), (1.0, 1.0, 0.0)], [], [(0, 1, 3, 2)])
_uv = me_plane_002.uv_layers.new(name='UVMap')
_uv.uv.foreach_set('vector', [0.0, 0.0, 1.0, 0.0, 1.0, 1.0, 0.0, 1.0])
me_plane_002.materials.append(mat_wood_001)
me_plane_002.use_remesh_fix_poles = True
me_plane_002.use_remesh_preserve_attributes = False
me_plane_002.use_mirror_vertex_groups = False
me_plane_002.update()
me_cube = bpy.data.meshes.new('Cube')
me_cube.from_pydata([(-1.0, -1.0, -1.0), (-0.1319, -1.071, 0.9777), (-1.0, 1.0, -1.0), (-0.6063, 0.8451, 0.9801), (1.0, -1.0, -1.0), (1.18, -0.6434, 1.069), (1.0, 1.0, -1.0), (0.7061, 1.273, 1.071), (-0.9562, -1.39, 1.027), (-1.431, 0.5261, 1.03), (-0.1182, 0.9538, 1.121), (0.3562, -0.9625, 1.118)], [], [(0, 1, 3, 2), (2, 3, 7, 6), (6, 7, 5, 4), (4, 5, 1, 0), (2, 6, 4, 0), (3, 1, 8, 9), (10, 9, 8, 11), (1, 5, 11, 8), (7, 3, 9, 10), (5, 7, 10, 11)])
_uv = me_cube.uv_layers.new(name='UVMap')
_uv.uv.foreach_set('vector', [0.375, 0.0, 0.625, 0.0, 0.625, 0.25, 0.375, 0.25, 0.375, 0.25, 0.625, 0.25, 0.625, 0.5, 0.375, 0.5, 0.375, 0.5, 0.625, 0.5, 0.625, 0.75, 0.375, 0.75, 0.375, 0.75, 0.625, 0.75, 0.625, 1.0, 0.375, 1.0, 0.125, 0.5, 0.375, 0.5, 0.375, 0.75, 0.125, 0.75, 0.625, 0.25, 0.625, 0.0, 0.625, 0.0, 0.625, 0.25, 0.625, 0.5, 0.875, 0.5, 0.875, 0.75, 0.625, 0.75, 0.625, 1.0, 0.625, 0.75, 0.625, 0.75, 0.625, 1.0, 0.625, 0.5, 0.625, 0.25, 0.625, 0.25, 0.625, 0.5, 0.625, 0.75, 0.625, 0.5, 0.625, 0.5, 0.625, 0.75])
me_cube.materials.append(mat_wood_001)
me_cube.use_remesh_fix_poles = True
me_cube.use_remesh_preserve_attributes = False
me_cube.use_mirror_vertex_groups = False
me_cube.update()
me_cube_001 = bpy.data.meshes.new('Cube.001')
me_cube_001.from_pydata([(-1.0, -1.0, -1.0), (-0.1319, -1.071, 0.9777), (-1.0, 1.0, -1.0), (-0.6063, 0.8451, 0.9801), (1.0, -1.0, -1.0), (1.18, -0.6434, 1.069), (1.0, 1.0, -1.0), (0.7061, 1.273, 1.071), (-0.9562, -1.39, 1.027), (-1.431, 0.5261, 1.03), (-0.1182, 0.9538, 1.121), (0.3562, -0.9625, 1.118)], [], [(0, 1, 3, 2), (2, 3, 7, 6), (6, 7, 5, 4), (4, 5, 1, 0), (2, 6, 4, 0), (3, 1, 8, 9), (10, 9, 8, 11), (1, 5, 11, 8), (7, 3, 9, 10), (5, 7, 10, 11)])
_uv = me_cube_001.uv_layers.new(name='UVMap')
_uv.uv.foreach_set('vector', [0.375, 0.0, 0.625, 0.0, 0.625, 0.25, 0.375, 0.25, 0.375, 0.25, 0.625, 0.25, 0.625, 0.5, 0.375, 0.5, 0.375, 0.5, 0.625, 0.5, 0.625, 0.75, 0.375, 0.75, 0.375, 0.75, 0.625, 0.75, 0.625, 1.0, 0.375, 1.0, 0.125, 0.5, 0.375, 0.5, 0.375, 0.75, 0.125, 0.75, 0.625, 0.25, 0.625, 0.0, 0.625, 0.0, 0.625, 0.25, 0.625, 0.5, 0.875, 0.5, 0.875, 0.75, 0.625, 0.75, 0.625, 1.0, 0.625, 0.75, 0.625, 0.75, 0.625, 1.0, 0.625, 0.5, 0.625, 0.25, 0.625, 0.25, 0.625, 0.5, 0.625, 0.75, 0.625, 0.5, 0.625, 0.5, 0.625, 0.75])
me_cube_001.materials.append(mat_wood_001)
me_cube_001.use_remesh_fix_poles = True
me_cube_001.use_remesh_preserve_attributes = False
me_cube_001.use_mirror_vertex_groups = False
me_cube_001.update()

# ---- objects
ob_cube_019 = bpy.data.objects.new('Cube.019', me_cube_041)
ob_cube_020 = bpy.data.objects.new('Cube.020', me_cube_040)
ob_cube_021 = bpy.data.objects.new('Cube.021', me_cube_039)
ob_cube_022 = bpy.data.objects.new('Cube.022', me_cube_038)
ob_cube_023 = bpy.data.objects.new('Cube.023', me_cube_037)
ob_cube_024 = bpy.data.objects.new('Cube.024', me_cube_036)
ob_cube_025 = bpy.data.objects.new('Cube.025', me_cube_042)
ob_cube_026 = bpy.data.objects.new('Cube.026', me_cube_043)
ob_plane_001 = bpy.data.objects.new('Plane.001', me_plane_002)
ob_cube = bpy.data.objects.new('Cube', me_cube)
ob_cube_001 = bpy.data.objects.new('Cube.001', me_cube_001)

# ---- transforms, parenting, visibility, modifiers, constraints
ob_cube_019.location = (-4.36, 0.1606, 2.34)
ob_cube_019.rotation_euler = (0.0, -0.0, 1.571)
ob_cube_019.scale = (0.1532, 2.657, 0.1458)
ob_cube_019.lineart.crease_threshold = 0.0
ob_cube_020.location = (-4.413, 0.1599, 0.264)
ob_cube_020.rotation_euler = (0.0, -0.0, 1.571)
ob_cube_020.scale = (0.9427, 2.602, 0.9427)
ob_cube_020.lock_rotations_4d = False
ob_cube_020.empty_display_type = 'ARROWS'
ob_cube_020.lineart.crease_threshold = 0.0
_m = ob_cube_020.modifiers.new('Mirror', 'MIRROR')
_m.merge_threshold = 0.1
ob_cube_021.location = (-0.2836, 0.3697, 2.334)
ob_cube_021.scale = (0.1669, 0.1669, 0.5239)
ob_cube_021.lineart.crease_threshold = 0.0
ob_cube_022.location = (-0.29, 0.3788, 1.998)
ob_cube_022.scale = (0.2626, 0.2626, 0.3887)
ob_cube_022.lineart.crease_threshold = 0.0
ob_cube_023.location = (-1.288, -0.5661, 2.873)
ob_cube_023.scale = (0.1825, 3.165, 0.1737)
ob_cube_023.lineart.crease_threshold = 0.0
ob_cube_024.location = (-1.289, -0.5019, 0.3997)
ob_cube_024.scale = (1.123, 3.1, 1.123)
ob_cube_024.lock_rotations_4d = False
ob_cube_024.empty_display_type = 'ARROWS'
ob_cube_024.lineart.crease_threshold = 0.0
_m = ob_cube_024.modifiers.new('Mirror', 'MIRROR')
_m.merge_threshold = 0.1
ob_cube_025.location = (-1.309, -0.5501, 1.107)
ob_cube_025.scale = (0.9996, 2.99, 0.6877)
ob_cube_025.lineart.crease_threshold = 0.0
ob_cube_026.location = (-4.499, 0.1323, 0.9561)
ob_cube_026.rotation_euler = (0.0, -0.0, 1.571)
ob_cube_026.scale = (0.7771, 2.325, 0.5346)
ob_cube_026.lineart.crease_threshold = 0.0
ob_plane_001.location = (0.5924, 0.64, 1.229)
ob_plane_001.rotation_euler = (6.206e-09, 0.2983, 4.131e-08)
ob_plane_001.scale = (0.8279, 1.253, 1.102)
ob_plane_001.lineart.crease_threshold = 0.0
ob_cube.location = (0.1007, 0.01342, 0.9561)
ob_cube.rotation_euler = (-0.3882, 1.083, -0.286)
ob_cube.scale = (0.03328, 0.02765, 0.5372)
ob_cube.lineart.crease_threshold = 0.0
ob_cube_001.location = (0.1007, 1.543, 0.9561)
ob_cube_001.rotation_euler = (-0.3882, 1.083, -0.286)
ob_cube_001.scale = (0.03328, 0.02765, 0.5372)
ob_cube_001.lineart.crease_threshold = 0.0

# ---- collection membership
col_collection.objects.link(ob_cube_019)
col_collection.objects.link(ob_cube_020)
col_collection.objects.link(ob_cube_021)
col_collection.objects.link(ob_cube_022)
col_collection.objects.link(ob_cube_023)
col_collection.objects.link(ob_cube_024)
col_collection.objects.link(ob_cube_025)
col_collection.objects.link(ob_cube_026)
col_collection.objects.link(ob_plane_001)
col_collection.objects.link(ob_cube)
col_collection.objects.link(ob_cube_001)

# ---- scene / render settings (as saved in the file)
scene.frame_start = 1; scene.frame_end = 250; scene.frame_set(1)
scene.render.engine = 'CYCLES'
scene.cycles.use_denoising = False
scene.cycles.samples = 128
scene.cycles.sampling_pattern = 'TABULATED_SOBOL'
scene.cycles.use_adaptive_sampling = False
scene.cycles.use_light_tree = False
scene.view_settings.view_transform = 'Filmic'
bpy.context.view_layer.update()

# ---- added for rendering (the .blend has no active camera and no usable light): camera, sun
cam_auto = bpy.data.cameras.new('AutoCamera')
cam_auto.lens = 50.0
cam_auto.sensor_width = 36.0
cam_auto.clip_end = 1000.0
ob_auto_camera = bpy.data.objects.new('AutoCamera', cam_auto)
scene.collection.objects.link(ob_auto_camera)
ob_auto_camera.location = (7.21375, -12.6021, 9.75697)
ob_auto_camera.rotation_euler = (1.09748, -7.21219e-08, 0.694738)
scene.camera = ob_auto_camera
light_auto_sun = bpy.data.lights.new('AutoSun', 'SUN')
light_auto_sun.energy = 3.0
light_auto_sun.angle = 0.0523599
ob_auto_sun = bpy.data.objects.new('AutoSun', light_auto_sun)
scene.collection.objects.link(ob_auto_sun)
ob_auto_sun.rotation_euler = (0.872665, 0.174533, 0.523599)
bpy.context.view_layer.update()
